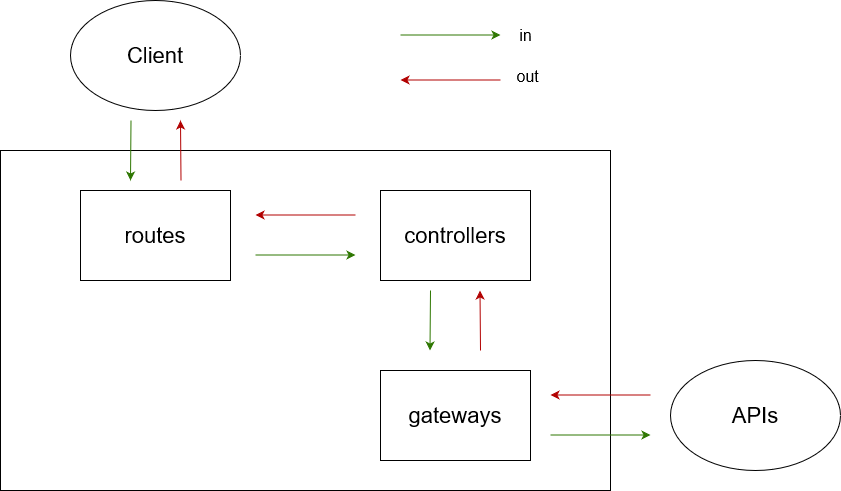

The diagram above was exported from draw.io. Its source (the exported page's mxGraphModel, read from the mxfile embedded in the PNG):
<mxGraphModel dx="1050" dy="530" grid="1" gridSize="10" guides="1" tooltips="1" connect="1" arrows="1" fold="1" page="1" pageScale="1" pageWidth="850" pageHeight="1100" math="0" shadow="0">
  <root>
    <mxCell id="0" />
    <mxCell id="1" parent="0" />
    <mxCell id="TFJai009MvbC-pRcoOfq-2" value="" style="rounded=0;whiteSpace=wrap;html=1;" vertex="1" parent="1">
      <mxGeometry x="130" y="190" width="610" height="340" as="geometry" />
    </mxCell>
    <mxCell id="TFJai009MvbC-pRcoOfq-3" value="&lt;font style=&quot;font-size: 22px;&quot;&gt;Client&lt;/font&gt;" style="ellipse;whiteSpace=wrap;html=1;" vertex="1" parent="1">
      <mxGeometry x="200" y="40" width="170" height="110" as="geometry" />
    </mxCell>
    <mxCell id="TFJai009MvbC-pRcoOfq-4" value="&lt;div&gt;&lt;font style=&quot;font-size: 22px;&quot;&gt;routes&lt;/font&gt;&lt;/div&gt;" style="rounded=0;whiteSpace=wrap;html=1;" vertex="1" parent="1">
      <mxGeometry x="210" y="230" width="150" height="90" as="geometry" />
    </mxCell>
    <mxCell id="TFJai009MvbC-pRcoOfq-6" value="&lt;font style=&quot;font-size: 22px;&quot;&gt;controllers&lt;/font&gt;" style="rounded=0;whiteSpace=wrap;html=1;" vertex="1" parent="1">
      <mxGeometry x="510" y="230" width="150" height="90" as="geometry" />
    </mxCell>
    <mxCell id="TFJai009MvbC-pRcoOfq-7" value="&lt;font style=&quot;font-size: 22px;&quot;&gt;gateways&lt;/font&gt;" style="rounded=0;whiteSpace=wrap;html=1;" vertex="1" parent="1">
      <mxGeometry x="510" y="410" width="150" height="90" as="geometry" />
    </mxCell>
    <mxCell id="TFJai009MvbC-pRcoOfq-9" value="&lt;font style=&quot;font-size: 22px;&quot;&gt;APIs&lt;/font&gt;" style="ellipse;whiteSpace=wrap;html=1;" vertex="1" parent="1">
      <mxGeometry x="800" y="400" width="170" height="110" as="geometry" />
    </mxCell>
    <mxCell id="TFJai009MvbC-pRcoOfq-14" value="" style="endArrow=classic;html=1;rounded=0;fillColor=#e51400;strokeColor=#B20000;" edge="1" parent="1">
      <mxGeometry width="50" height="50" relative="1" as="geometry">
        <mxPoint x="310.5" y="220" as="sourcePoint" />
        <mxPoint x="310" y="160" as="targetPoint" />
      </mxGeometry>
    </mxCell>
    <mxCell id="TFJai009MvbC-pRcoOfq-15" value="" style="endArrow=classic;html=1;rounded=0;fillColor=#60a917;strokeColor=#2D7600;" edge="1" parent="1">
      <mxGeometry width="50" height="50" relative="1" as="geometry">
        <mxPoint x="260.5" y="160" as="sourcePoint" />
        <mxPoint x="260" y="220" as="targetPoint" />
      </mxGeometry>
    </mxCell>
    <mxCell id="TFJai009MvbC-pRcoOfq-22" value="" style="endArrow=classic;html=1;rounded=0;fillColor=#e51400;strokeColor=#B20000;" edge="1" parent="1">
      <mxGeometry width="50" height="50" relative="1" as="geometry">
        <mxPoint x="610" y="390" as="sourcePoint" />
        <mxPoint x="609.5" y="330" as="targetPoint" />
      </mxGeometry>
    </mxCell>
    <mxCell id="TFJai009MvbC-pRcoOfq-23" value="" style="endArrow=classic;html=1;rounded=0;fillColor=#60a917;strokeColor=#2D7600;" edge="1" parent="1">
      <mxGeometry width="50" height="50" relative="1" as="geometry">
        <mxPoint x="560" y="330" as="sourcePoint" />
        <mxPoint x="559.5" y="390" as="targetPoint" />
      </mxGeometry>
    </mxCell>
    <mxCell id="TFJai009MvbC-pRcoOfq-26" value="" style="endArrow=classic;html=1;rounded=0;fillColor=#60a917;strokeColor=#2D7600;" edge="1" parent="1">
      <mxGeometry width="50" height="50" relative="1" as="geometry">
        <mxPoint x="385" y="294.5" as="sourcePoint" />
        <mxPoint x="485" y="294.5" as="targetPoint" />
      </mxGeometry>
    </mxCell>
    <mxCell id="TFJai009MvbC-pRcoOfq-27" value="" style="endArrow=classic;html=1;rounded=0;endFill=1;fillColor=#e51400;strokeColor=#B20000;" edge="1" parent="1">
      <mxGeometry width="50" height="50" relative="1" as="geometry">
        <mxPoint x="485" y="254.5" as="sourcePoint" />
        <mxPoint x="385" y="254.5" as="targetPoint" />
      </mxGeometry>
    </mxCell>
    <mxCell id="TFJai009MvbC-pRcoOfq-28" value="" style="endArrow=classic;html=1;rounded=0;fillColor=#60a917;strokeColor=#2D7600;" edge="1" parent="1">
      <mxGeometry width="50" height="50" relative="1" as="geometry">
        <mxPoint x="680" y="474.5" as="sourcePoint" />
        <mxPoint x="780" y="474.5" as="targetPoint" />
      </mxGeometry>
    </mxCell>
    <mxCell id="TFJai009MvbC-pRcoOfq-29" value="" style="endArrow=classic;html=1;rounded=0;endFill=1;fillColor=#e51400;strokeColor=#B20000;" edge="1" parent="1">
      <mxGeometry width="50" height="50" relative="1" as="geometry">
        <mxPoint x="780" y="434.5" as="sourcePoint" />
        <mxPoint x="680" y="434.5" as="targetPoint" />
      </mxGeometry>
    </mxCell>
    <mxCell id="TFJai009MvbC-pRcoOfq-30" value="" style="endArrow=classic;html=1;rounded=0;fillColor=#60a917;strokeColor=#2D7600;" edge="1" parent="1">
      <mxGeometry width="50" height="50" relative="1" as="geometry">
        <mxPoint x="530" y="74.5" as="sourcePoint" />
        <mxPoint x="630" y="74.5" as="targetPoint" />
      </mxGeometry>
    </mxCell>
    <mxCell id="TFJai009MvbC-pRcoOfq-31" value="" style="endArrow=classic;html=1;rounded=0;endFill=1;fillColor=#e51400;strokeColor=#B20000;" edge="1" parent="1">
      <mxGeometry width="50" height="50" relative="1" as="geometry">
        <mxPoint x="630" y="119.5" as="sourcePoint" />
        <mxPoint x="530" y="119.5" as="targetPoint" />
      </mxGeometry>
    </mxCell>
    <mxCell id="TFJai009MvbC-pRcoOfq-32" value="&lt;font style=&quot;font-size: 16px;&quot;&gt;in&lt;/font&gt;" style="text;html=1;align=center;verticalAlign=middle;resizable=0;points=[];autosize=1;strokeColor=none;fillColor=none;" vertex="1" parent="1">
      <mxGeometry x="635" y="60" width="40" height="30" as="geometry" />
    </mxCell>
    <mxCell id="TFJai009MvbC-pRcoOfq-33" value="&lt;div style=&quot;font-size: 16px;&quot;&gt;&lt;font style=&quot;font-size: 16px;&quot;&gt;&amp;nbsp;out&lt;/font&gt;&lt;/div&gt;" style="text;whiteSpace=wrap;html=1;" vertex="1" parent="1">
      <mxGeometry x="640" y="100" width="80" height="40" as="geometry" />
    </mxCell>
  </root>
</mxGraphModel>